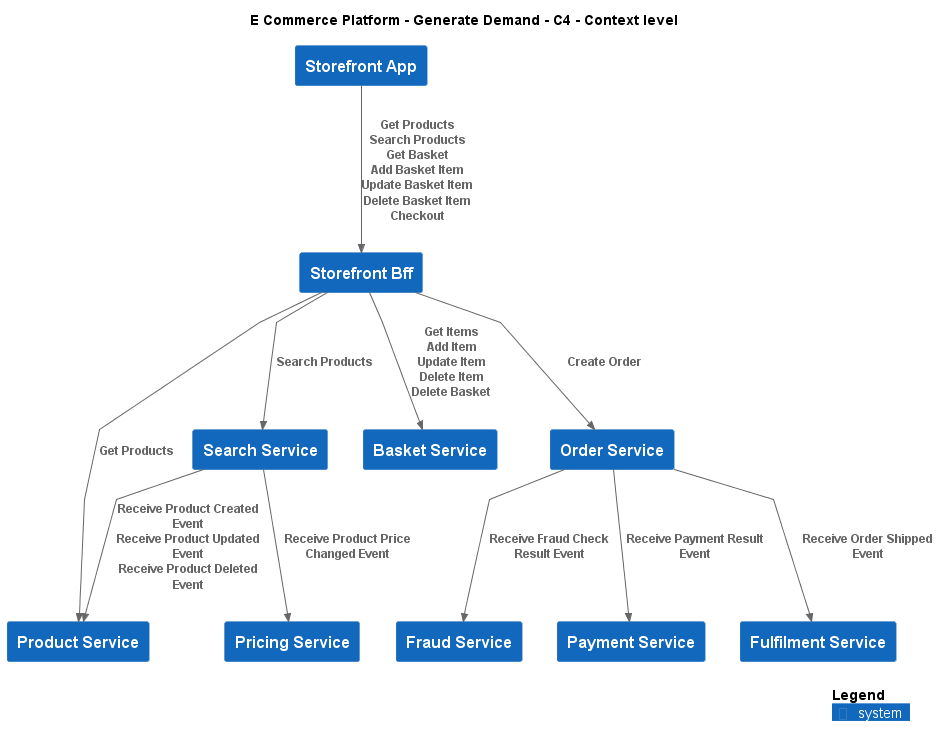

The diagram above was rendered by PlantUML. Its source (embedded in the PNG):
@startuml
!include ..\..\.c4s\C4_Context.puml

AddElementTag("c4interflow:lifecycle:new", $bgColor=green, $fontColor=#ffffff, $borderColor=green, $shadowing="False")
AddElementTag("c4interflow:lifecycle:changed", $bgColor=orange, $fontColor=#ffffff, $borderColor=orange, $shadowing="False")
AddElementTag("c4interflow:lifecycle:removed", $bgColor=red, $fontColor=#ffffff, $borderColor=red, $shadowing="False")

AddRelTag("c4interflow:lifecycle:new", $textColor=green, $lineColor=green)
AddRelTag("c4interflow:lifecycle:changed", $textColor=orange, $lineColor=orange)
AddRelTag("c4interflow:lifecycle:removed", $textColor=red, $lineColor=red)

SHOW_PERSON_PORTRAIT()
LAYOUT_TOP_DOWN()

skinparam linetype polyline

title E Commerce Platform - Generate Demand - C4 - Context level

System(ECommercePlatform.GenerateDemand.Storefront.SoftwareSystems.StorefrontApp, "Storefront App", "")
System(ECommercePlatform.GenerateDemand.Storefront.SoftwareSystems.StorefrontBff, "Storefront Bff", "")
System(ECommercePlatform.CreateProduct.ProductInformationManagement.SoftwareSystems.ProductService, "Product Service", "")
System(ECommercePlatform.GenerateDemand.SearchAndBrowse.SoftwareSystems.SearchService, "Search Service", "")
System(ECommercePlatform.GenerateDemand.Basket.SoftwareSystems.BasketService, "Basket Service", "")
System(ECommercePlatform.GenerateDemand.OrderManagement.SoftwareSystems.OrderService, "Order Service", "")
System(ECommercePlatform.Deliver.FraudManagement.SoftwareSystems.FraudService, "Fraud Service", "")
System(ECommercePlatform.Deliver.Payments.SoftwareSystems.PaymentService, "Payment Service", "")
System(ECommercePlatform.Deliver.Fulfilment.SoftwareSystems.FulfilmentService, "Fulfilment Service", "")
System(ECommercePlatform.CreateProduct.PriceManagement.SoftwareSystems.PricingService, "Pricing Service", "")

Rel(ECommercePlatform.GenerateDemand.Storefront.SoftwareSystems.StorefrontApp, ECommercePlatform.GenerateDemand.Storefront.SoftwareSystems.StorefrontBff, "Get Products\nSearch Products\nGet Basket\nAdd Basket Item\nUpdate Basket Item\nDelete Basket Item\nCheckout")
Rel(ECommercePlatform.GenerateDemand.Storefront.SoftwareSystems.StorefrontBff, ECommercePlatform.CreateProduct.ProductInformationManagement.SoftwareSystems.ProductService, "Get Products")
Rel(ECommercePlatform.GenerateDemand.Storefront.SoftwareSystems.StorefrontBff, ECommercePlatform.GenerateDemand.SearchAndBrowse.SoftwareSystems.SearchService, "Search Products")
Rel(ECommercePlatform.GenerateDemand.Storefront.SoftwareSystems.StorefrontBff, ECommercePlatform.GenerateDemand.Basket.SoftwareSystems.BasketService, "Get Items\nAdd Item\nUpdate Item\nDelete Item\nDelete Basket")
Rel(ECommercePlatform.GenerateDemand.Storefront.SoftwareSystems.StorefrontBff, ECommercePlatform.GenerateDemand.OrderManagement.SoftwareSystems.OrderService, "Create Order")
Rel(ECommercePlatform.GenerateDemand.OrderManagement.SoftwareSystems.OrderService, ECommercePlatform.Deliver.FraudManagement.SoftwareSystems.FraudService, "Receive Fraud Check Result Event")
Rel(ECommercePlatform.GenerateDemand.OrderManagement.SoftwareSystems.OrderService, ECommercePlatform.Deliver.Payments.SoftwareSystems.PaymentService, "Receive Payment Result Event")
Rel(ECommercePlatform.GenerateDemand.OrderManagement.SoftwareSystems.OrderService, ECommercePlatform.Deliver.Fulfilment.SoftwareSystems.FulfilmentService, "Receive Order Shipped Event")
Rel(ECommercePlatform.GenerateDemand.SearchAndBrowse.SoftwareSystems.SearchService, ECommercePlatform.CreateProduct.PriceManagement.SoftwareSystems.PricingService, "Receive Product Price Changed Event")
Rel(ECommercePlatform.GenerateDemand.SearchAndBrowse.SoftwareSystems.SearchService, ECommercePlatform.CreateProduct.ProductInformationManagement.SoftwareSystems.ProductService, "Receive Product Created Event\nReceive Product Updated Event\nReceive Product Deleted Event")


SHOW_LEGEND()
@enduml